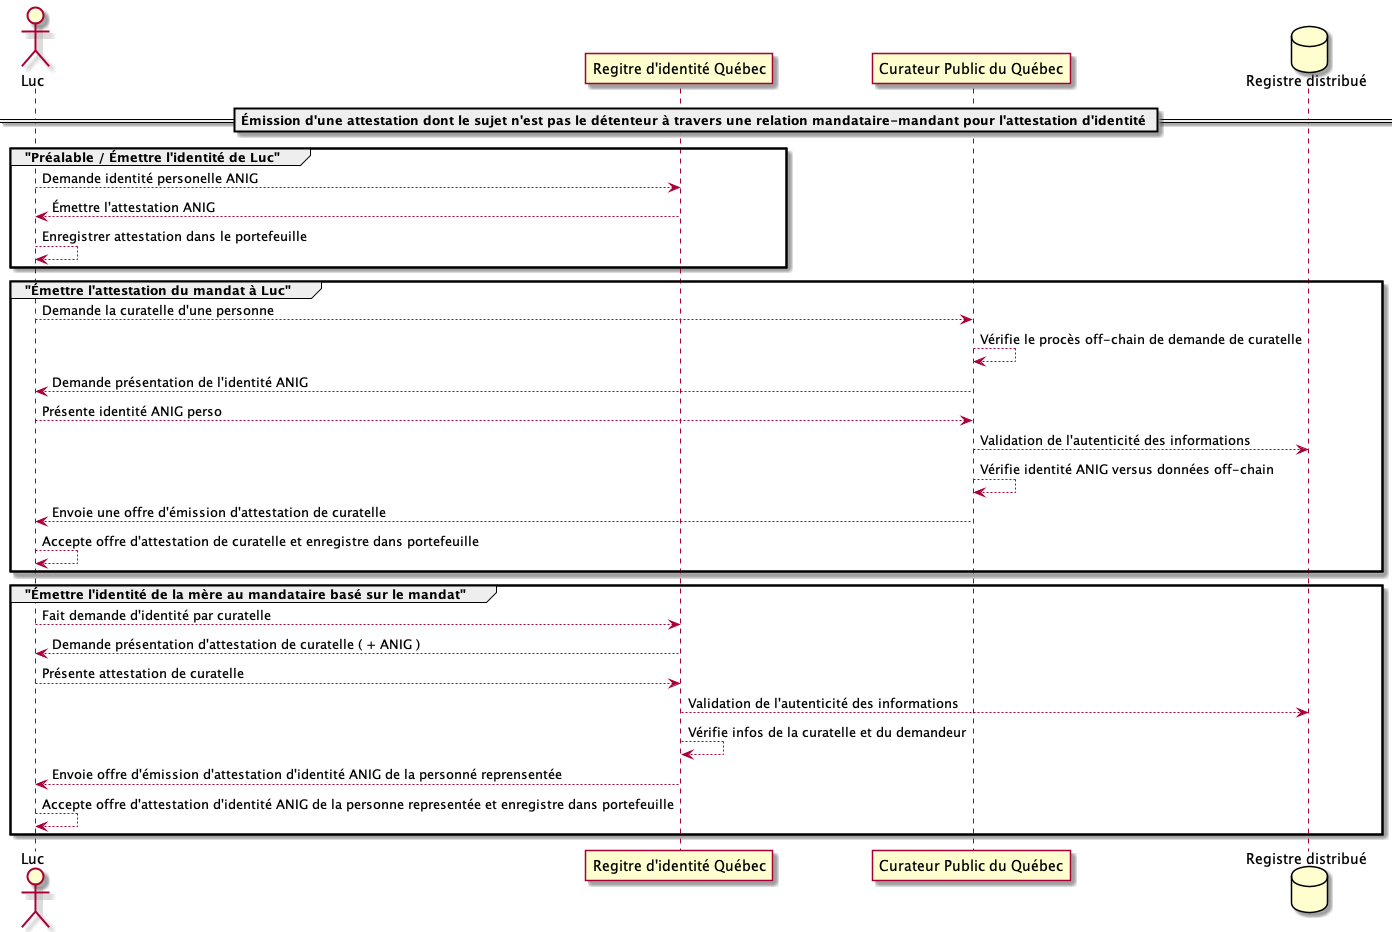

The diagram above was rendered by PlantUML. Its source (embedded in the PNG):
@startuml Sequence

actor "Luc" as Demandeur  order 100
participant "Regitre d'identité Québec" as RegistreQc  order 110
participant "Curateur Public du Québec" as Curateur  order 120
database "Registre distribué" as RegistreD  order 130

== Émission d'une attestation dont le sujet n'est pas le détenteur à travers une relation mandataire-mandant pour l'attestation d'identité ==

' Préalable
group "Préalable / Émettre l'identité de Luc"
    Demandeur   -->  RegistreQc  :  Demande identité personelle ANIG 
    Demandeur   <--  RegistreQc  :  Émettre l'attestation ANIG 
    Demandeur   -->  Demandeur   :  Enregistrer attestation dans le portefeuille 
end

' Demande d'un mandat de curatelle
group "Émettre l'attestation du mandat à Luc"
    Demandeur   -->  Curateur    :  Demande la curatelle d'une personne 
    Curateur    -->  Curateur    :  Vérifie le procès off-chain de demande de curatelle 
    Demandeur   <--  Curateur    :  Demande présentation de l'identité ANIG 
    Demandeur   -->  Curateur    :  Présente identité ANIG perso 
    Curateur    -->  RegistreD   :  Validation de l'autenticité des informations
    Curateur    -->  Curateur    :  Vérifie identité ANIG versus données off-chain 
    Demandeur   <--  Curateur    :  Envoie une offre d'émission d'attestation de curatelle
    Demandeur   -->  Demandeur   :  Accepte offre d'attestation de curatelle et enregistre dans portefeuille
end

' Réception de l'identité basé sur un mandat
group "Émettre l'identité de la mère au mandataire basé sur le mandat"
    Demandeur   -->  RegistreQc  :  Fait demande d'identité par curatelle 
    Demandeur   <--  RegistreQc  :  Demande présentation d'attestation de curatelle ( + ANIG ) 
    Demandeur   -->  RegistreQc  :  Présente attestation de curatelle 
    RegistreQc  -->  RegistreD   :  Validation de l'autenticité des informations
    RegistreQc  -->  RegistreQc  :  Vérifie infos de la curatelle et du demandeur 
    Demandeur   <--  RegistreQc  :  Envoie offre d'émission d'attestation d'identité ANIG de la personné reprensentée
    Demandeur   -->  Demandeur   :  Accepte offre d'attestation d'identité ANIG de la personne representée et enregistre dans portefeuille
end

@enduml